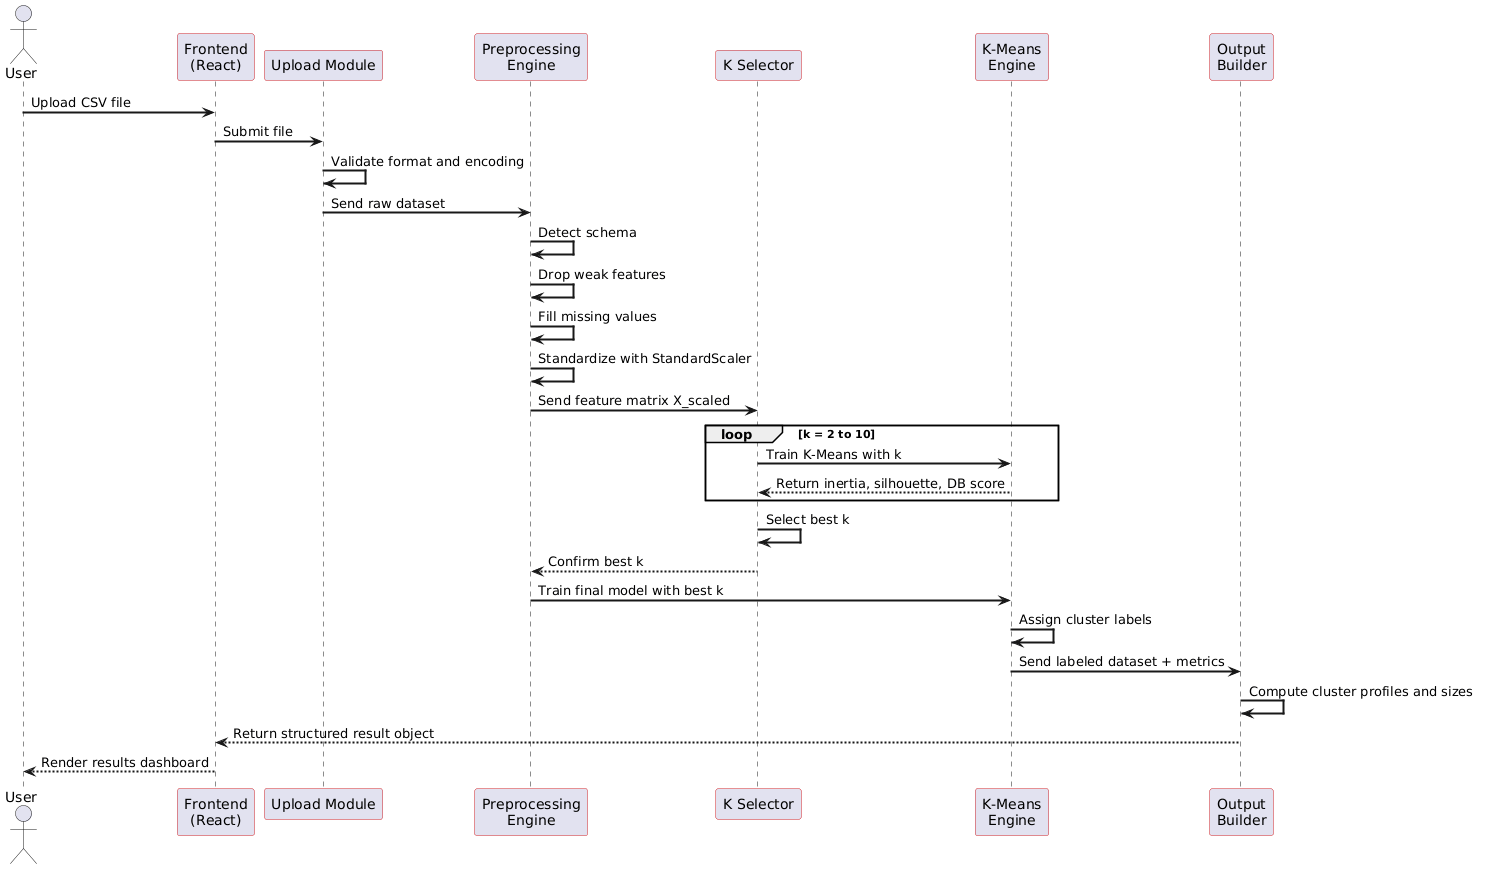

The diagram above was rendered by PlantUML. Its source (embedded in the PNG):
@startuml
skinparam sequenceArrowThickness 2
skinparam sequenceParticipantBorderColor #CD2027

actor "User" as U
participant "Frontend\n(React)" as FE
participant "Upload Module" as UM
participant "Preprocessing\nEngine" as PE
participant "K Selector" as KS
participant "K-Means\nEngine" as KM
participant "Output\nBuilder" as OB

U -> FE : Upload CSV file
FE -> UM : Submit file
UM -> UM : Validate format and encoding
UM -> PE : Send raw dataset
PE -> PE : Detect schema
PE -> PE : Drop weak features
PE -> PE : Fill missing values
PE -> PE : Standardize with StandardScaler
PE -> KS : Send feature matrix X_scaled

loop k = 2 to 10
  KS -> KM : Train K-Means with k
  KM --> KS : Return inertia, silhouette, DB score
end

KS -> KS : Select best k
KS --> PE : Confirm best k

PE -> KM : Train final model with best k
KM -> KM : Assign cluster labels
KM -> OB : Send labeled dataset + metrics
OB -> OB : Compute cluster profiles and sizes
OB --> FE : Return structured result object
FE --> U : Render results dashboard
@enduml